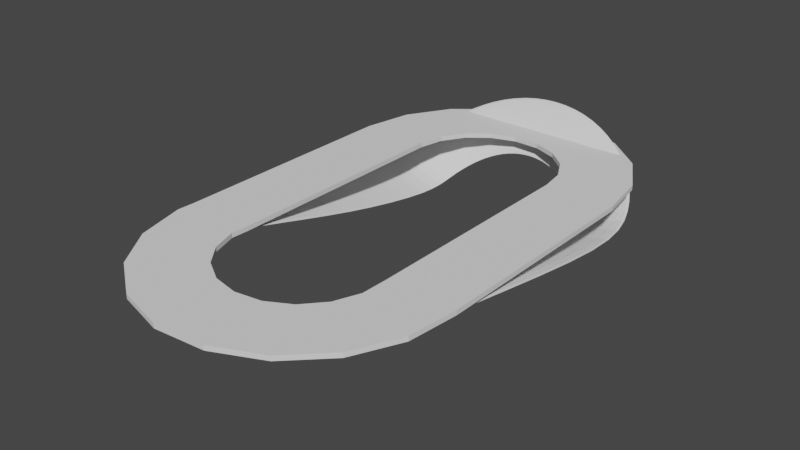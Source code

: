 # Source: Tracks.blend  (saved by Blender 2.81.16; exported with 4.5.12 LTS)
import bpy
from mathutils import Matrix  # noqa: F401  (used for matrix-valued properties, if any)

bpy.ops.wm.read_factory_settings(use_empty=True)
scene = bpy.context.scene
scene.name = 'Scene'

# ---- collections
col_collection = bpy.data.collections.new('Collection'); scene.collection.children.link(col_collection)

# ---- world
world_world = bpy.data.worlds.new('World'); scene.world = world_world
world_world.use_nodes = True; world_world.node_tree.nodes.clear()
_N = world_world.node_tree.nodes; _L = world_world.node_tree.links
n0 = _N.new('ShaderNodeOutputWorld'); n0.name = 'World Output'; n0.location = (300, 300)
n1 = _N.new('ShaderNodeBackground'); n1.name = 'Background'; n1.location = (10, 300)
n1.inputs[0].default_value = (0.05088, 0.05088, 0.05088, 1.0)
_L.new(n1.outputs[0], n0.inputs[0])
n0.is_active_output = True
world_world.color = (0.05088, 0.05088, 0.05088)
world_world.use_sun_shadow = False
world_world.sun_shadow_jitter_overblur = 0.0

# ---- meshes
me_cube = bpy.data.meshes.new('Cube')
me_cube.from_pydata([(-14.68, 27.79, -8.467), (-14.68, 27.62, -6.474), (-14.68, -27.39, -1.0), (-14.68, -27.39, 1.0), (14.68, 29.11, -17.32), (14.68, 28.74, -15.35), (14.68, -27.39, -1.0), (14.68, -27.39, 1.0), (-14.68, 76.79, -18.32), (-14.68, 75.96, -16.5), (14.68, 82.32, -26.96), (14.68, 81.08, -25.39), (-10.72, 97.3, -12.21), (-10.72, 96.24, -10.51), (16.87, 92.75, -22.33), (16.87, 91.38, -20.87), (0.1389, 113.3, -2.87), (0.1389, 111.9, -1.424), (22.63, 100.7, -16.81), (22.63, 99.22, -15.46), (16.59, 122.5, 7.108), (16.59, 121.0, 8.428), (31.27, 105.7, -11.99), (31.27, 104.2, -10.67), (36.65, 127.1, 12.38), (36.65, 125.6, 13.7), (41.75, 108.0, -9.342), (41.75, 106.5, -8.022), (57.9, 126.9, 12.17), (57.9, 125.4, 13.49), (52.8, 107.8, -9.546), (52.8, 106.3, -8.226), (77.78, 121.9, 6.52), (77.78, 120.4, 7.84), (63.1, 105.2, -12.58), (63.1, 103.7, -11.26), (93.88, 112.4, -3.698), (93.88, 111.1, -2.251), (71.39, 99.87, -17.69), (71.39, 98.4, -16.34), (104.3, 96.07, -13.01), (104.3, 95.0, -11.31), (76.68, 91.68, -23.34), (76.68, 90.31, -21.89), (107.7, 75.53, -19.32), (107.7, 74.69, -17.5), (78.33, 81.1, -27.93), (78.33, 79.86, -26.36), (107.7, -25.31, -1.0), (107.7, -25.31, 1.0), (78.33, -25.31, -1.0), (78.33, -25.31, 1.0), (105.6, -46.59, -1.0), (105.6, -46.59, 1.0), (78.04, -36.55, -1.0), (78.04, -36.55, 1.0), (96.41, -65.88, -1.0), (96.41, -65.88, 1.0), (73.92, -47.0, -1.0), (73.92, -47.0, 1.0), (81.15, -80.84, -1.0), (81.15, -80.84, 1.0), (66.47, -55.42, -1.0), (66.47, -55.42, 1.0), (61.69, -89.69, -1.0), (61.69, -89.69, 1.0), (56.59, -60.78, -1.0), (56.59, -60.78, 1.0), (40.38, -91.35, -1.0), (40.38, -91.35, 1.0), (45.48, -62.44, -1.0), (45.48, -62.44, 1.0), (19.79, -85.62, -1.0), (19.79, -85.62, 1.0), (34.46, -60.2, -1.0), (34.46, -60.2, 1.0), (2.395, -73.2, -1.0), (2.395, -73.2, 1.0), (24.88, -54.33, -1.0), (24.88, -54.33, 1.0), (-9.698, -55.57, -1.0), (-9.698, -55.57, 1.0), (17.89, -45.53, -1.0), (17.89, -45.53, 1.0), (-15.03, -34.87, -1.0), (-15.03, -34.87, 1.0), (14.32, -34.87, -1.0), (14.32, -34.87, 1.0)], [], [(0, 2, 3, 1), (6, 4, 5, 7), (2, 0, 4, 6), (7, 5, 1, 3), (4, 10, 11, 5), (1, 9, 8, 0), (0, 8, 10, 4), (5, 11, 9, 1), (8, 12, 14, 10), (9, 13, 12, 8), (11, 15, 13, 9), (10, 14, 15, 11), (15, 19, 17, 13), (14, 18, 19, 15), (12, 16, 18, 14), (13, 17, 16, 12), (16, 20, 22, 18), (17, 21, 20, 16), (19, 23, 21, 17), (18, 22, 23, 19), (20, 24, 26, 22), (21, 25, 24, 20), (23, 27, 25, 21), (22, 26, 27, 23), (27, 31, 29, 25), (26, 30, 31, 27), (24, 28, 30, 26), (25, 29, 28, 24), (28, 32, 34, 30), (29, 33, 32, 28), (31, 35, 33, 29), (30, 34, 35, 31), (33, 37, 36, 32), (35, 39, 37, 33), (34, 38, 39, 35), (32, 36, 38, 34), (39, 43, 41, 37), (38, 42, 43, 39), (36, 40, 42, 38), (37, 41, 40, 36), (40, 44, 46, 42), (41, 45, 44, 40), (43, 47, 45, 41), (42, 46, 47, 43), (47, 51, 49, 45), (46, 50, 51, 47), (44, 48, 50, 46), (45, 49, 48, 44), (48, 52, 54, 50), (49, 53, 52, 48), (51, 55, 53, 49), (50, 54, 55, 51), (52, 56, 58, 54), (53, 57, 56, 52), (55, 59, 57, 53), (54, 58, 59, 55), (59, 63, 61, 57), (58, 62, 63, 59), (56, 60, 62, 58), (57, 61, 60, 56), (60, 64, 66, 62), (61, 65, 64, 60), (63, 67, 65, 61), (62, 66, 67, 63), (65, 69, 68, 64), (67, 71, 69, 65), (66, 70, 71, 67), (64, 68, 70, 66), (71, 75, 73, 69), (70, 74, 75, 71), (68, 72, 74, 70), (69, 73, 72, 68), (72, 76, 78, 74), (73, 77, 76, 72), (75, 79, 77, 73), (74, 78, 79, 75), (79, 83, 81, 77), (78, 82, 83, 79), (76, 80, 82, 78), (77, 81, 80, 76), (82, 86, 87, 83), (80, 84, 86, 82), (81, 85, 84, 80), (83, 87, 85, 81), (84, 2, 6, 86), (86, 6, 7, 87), (87, 7, 3, 85), (85, 3, 2, 84)])
_uv = me_cube.uv_layers.new(name='UVMap')
_uv.uv.foreach_set('vector', [0.2497, 0.5333, 0.2497, 0.2943, 0.2497, 0.2943, 0.2497, 0.5325, 0.3768, 0.2943, 0.3768, 0.539, 0.3768, 0.5374, 0.3768, 0.2943, 0.2497, 0.2943, 0.2497, 0.5333, 0.3768, 0.539, 0.3768, 0.2943, 0.3768, 0.2943, 0.3768, 0.5374, 0.2497, 0.5325, 0.2497, 0.2943, 0.3768, 0.539, 0.3768, 0.7694, 0.3768, 0.764, 0.3768, 0.5374, 0.2497, 0.5325, 0.2497, 0.7419, 0.2497, 0.7454, 0.2497, 0.5333, 0.2497, 0.5333, 0.2497, 0.7454, 0.3768, 0.7694, 0.3768, 0.539, 0.3768, 0.5374, 0.3768, 0.764, 0.2497, 0.7419, 0.2497, 0.5325, 0.2497, 0.7454, 0.2668, 0.8342, 0.3863, 0.8146, 0.3768, 0.7694, 0.2497, 0.7419, 0.2668, 0.8296, 0.2668, 0.8342, 0.2497, 0.7454, 0.3768, 0.764, 0.3863, 0.8086, 0.2668, 0.8296, 0.2497, 0.7419, 0.3768, 0.7694, 0.3863, 0.8146, 0.3863, 0.8086, 0.3768, 0.764, 0.3863, 0.8086, 0.4112, 0.8426, 0.3138, 0.8976, 0.2668, 0.8296, 0.3863, 0.8146, 0.4112, 0.8489, 0.4112, 0.8426, 0.3863, 0.8086, 0.2668, 0.8342, 0.3138, 0.9036, 0.4112, 0.8489, 0.3863, 0.8146, 0.2668, 0.8296, 0.3138, 0.8976, 0.3138, 0.9036, 0.2668, 0.8342, 0.3138, 0.9036, 0.3851, 0.9432, 0.4486, 0.8705, 0.4112, 0.8489, 0.3138, 0.8976, 0.3851, 0.9367, 0.3851, 0.9432, 0.3138, 0.9036, 0.4112, 0.8426, 0.4486, 0.864, 0.3851, 0.9367, 0.3138, 0.8976, 0.4112, 0.8489, 0.4486, 0.8705, 0.4486, 0.864, 0.4112, 0.8426, 0.3851, 0.9432, 0.4719, 0.9632, 0.494, 0.8806, 0.4486, 0.8705, 0.3851, 0.9367, 0.4719, 0.9567, 0.4719, 0.9632, 0.3851, 0.9432, 0.4486, 0.864, 0.494, 0.8741, 0.4719, 0.9567, 0.3851, 0.9367, 0.4486, 0.8705, 0.494, 0.8806, 0.494, 0.8741, 0.4486, 0.864, 0.494, 0.8741, 0.5419, 0.8733, 0.564, 0.9559, 0.4719, 0.9567, 0.494, 0.8806, 0.5419, 0.8798, 0.5419, 0.8733, 0.494, 0.8741, 0.4719, 0.9632, 0.564, 0.9624, 0.5419, 0.8798, 0.494, 0.8806, 0.4719, 0.9567, 0.564, 0.9559, 0.564, 0.9624, 0.4719, 0.9632, 0.564, 0.9624, 0.65, 0.9409, 0.5865, 0.8683, 0.5419, 0.8798, 0.564, 0.9559, 0.65, 0.9344, 0.65, 0.9409, 0.564, 0.9624, 0.5419, 0.8733, 0.5865, 0.8618, 0.65, 0.9344, 0.564, 0.9559, 0.5419, 0.8798, 0.5865, 0.8683, 0.5865, 0.8618, 0.5419, 0.8733, 0.65, 0.9344, 0.7197, 0.8939, 0.7197, 0.8999, 0.65, 0.9409, 0.5865, 0.8618, 0.6224, 0.839, 0.7197, 0.8939, 0.65, 0.9344, 0.5865, 0.8683, 0.6224, 0.8454, 0.6224, 0.839, 0.5865, 0.8618, 0.65, 0.9409, 0.7197, 0.8999, 0.6224, 0.8454, 0.5865, 0.8683, 0.6224, 0.839, 0.6453, 0.804, 0.7647, 0.8243, 0.7197, 0.8939, 0.6224, 0.8454, 0.6453, 0.8099, 0.6453, 0.804, 0.6224, 0.839, 0.7197, 0.8999, 0.7647, 0.8289, 0.6453, 0.8099, 0.6224, 0.8454, 0.7197, 0.8939, 0.7647, 0.8243, 0.7647, 0.8289, 0.7197, 0.8999, 0.7647, 0.8289, 0.7796, 0.74, 0.6524, 0.7641, 0.6453, 0.8099, 0.7647, 0.8243, 0.7796, 0.7364, 0.7796, 0.74, 0.7647, 0.8289, 0.6453, 0.804, 0.6524, 0.7587, 0.7796, 0.7364, 0.7647, 0.8243, 0.6453, 0.8099, 0.6524, 0.7641, 0.6524, 0.7587, 0.6453, 0.804, 0.6524, 0.7587, 0.6524, 0.3033, 0.7796, 0.3033, 0.7796, 0.7364, 0.6524, 0.7641, 0.6524, 0.3033, 0.6524, 0.3033, 0.6524, 0.7587, 0.7796, 0.74, 0.7796, 0.3033, 0.6524, 0.3033, 0.6524, 0.7641, 0.7796, 0.7364, 0.7796, 0.3033, 0.7796, 0.3033, 0.7796, 0.74, 0.7796, 0.3033, 0.7706, 0.2112, 0.6511, 0.2547, 0.6524, 0.3033, 0.7796, 0.3033, 0.7706, 0.2112, 0.7706, 0.2112, 0.7796, 0.3033, 0.6524, 0.3033, 0.6511, 0.2547, 0.7706, 0.2112, 0.7796, 0.3033, 0.6524, 0.3033, 0.6511, 0.2547, 0.6511, 0.2547, 0.6524, 0.3033, 0.7706, 0.2112, 0.7307, 0.1277, 0.6333, 0.2094, 0.6511, 0.2547, 0.7706, 0.2112, 0.7307, 0.1277, 0.7307, 0.1277, 0.7706, 0.2112, 0.6511, 0.2547, 0.6333, 0.2094, 0.7307, 0.1277, 0.7706, 0.2112, 0.6511, 0.2547, 0.6333, 0.2094, 0.6333, 0.2094, 0.6511, 0.2547, 0.6333, 0.2094, 0.6011, 0.1729, 0.6646, 0.06284, 0.7307, 0.1277, 0.6333, 0.2094, 0.6011, 0.1729, 0.6011, 0.1729, 0.6333, 0.2094, 0.7307, 0.1277, 0.6646, 0.06284, 0.6011, 0.1729, 0.6333, 0.2094, 0.7307, 0.1277, 0.6646, 0.06284, 0.6646, 0.06284, 0.7307, 0.1277, 0.6646, 0.06284, 0.5804, 0.02453, 0.5583, 0.1497, 0.6011, 0.1729, 0.6646, 0.06284, 0.5804, 0.02453, 0.5804, 0.02453, 0.6646, 0.06284, 0.6011, 0.1729, 0.5583, 0.1497, 0.5804, 0.02453, 0.6646, 0.06284, 0.6011, 0.1729, 0.5583, 0.1497, 0.5583, 0.1497, 0.6011, 0.1729, 0.5804, 0.02453, 0.4881, 0.01734, 0.4881, 0.01734, 0.5804, 0.02453, 0.5583, 0.1497, 0.5102, 0.1425, 0.4881, 0.01734, 0.5804, 0.02453, 0.5583, 0.1497, 0.5102, 0.1425, 0.5102, 0.1425, 0.5583, 0.1497, 0.5804, 0.02453, 0.4881, 0.01734, 0.5102, 0.1425, 0.5583, 0.1497, 0.5102, 0.1425, 0.4625, 0.1522, 0.3989, 0.04215, 0.4881, 0.01734, 0.5102, 0.1425, 0.4625, 0.1522, 0.4625, 0.1522, 0.5102, 0.1425, 0.4881, 0.01734, 0.3989, 0.04215, 0.4625, 0.1522, 0.5102, 0.1425, 0.4881, 0.01734, 0.3989, 0.04215, 0.3989, 0.04215, 0.4881, 0.01734, 0.3989, 0.04215, 0.3236, 0.09596, 0.421, 0.1777, 0.4625, 0.1522, 0.3989, 0.04215, 0.3236, 0.09596, 0.3236, 0.09596, 0.3989, 0.04215, 0.4625, 0.1522, 0.421, 0.1777, 0.3236, 0.09596, 0.3989, 0.04215, 0.4625, 0.1522, 0.421, 0.1777, 0.421, 0.1777, 0.4625, 0.1522, 0.421, 0.1777, 0.3907, 0.2158, 0.2712, 0.1723, 0.3236, 0.09596, 0.421, 0.1777, 0.3907, 0.2158, 0.3907, 0.2158, 0.421, 0.1777, 0.3236, 0.09596, 0.2712, 0.1723, 0.3907, 0.2158, 0.421, 0.1777, 0.3236, 0.09596, 0.2712, 0.1723, 0.2712, 0.1723, 0.3236, 0.09596, 0.3907, 0.2158, 0.3753, 0.2619, 0.3753, 0.2619, 0.3907, 0.2158, 0.2712, 0.1723, 0.2481, 0.2619, 0.3753, 0.2619, 0.3907, 0.2158, 0.2712, 0.1723, 0.2481, 0.2619, 0.2481, 0.2619, 0.2712, 0.1723, 0.3907, 0.2158, 0.3753, 0.2619, 0.2481, 0.2619, 0.2712, 0.1723, 0.2481, 0.2619, 0.2497, 0.2943, 0.3768, 0.2943, 0.3753, 0.2619, 0.3753, 0.2619, 0.3768, 0.2943, 0.3768, 0.2943, 0.3753, 0.2619, 0.3753, 0.2619, 0.3768, 0.2943, 0.2497, 0.2943, 0.2481, 0.2619, 0.2481, 0.2619, 0.2497, 0.2943, 0.2497, 0.2943, 0.2481, 0.2619])
me_cube.use_remesh_fix_poles = True
me_cube.use_remesh_preserve_attributes = False
me_cube.use_mirror_vertex_groups = False
me_cube.update()
me_cube_002 = bpy.data.meshes.new('Cube.002')
me_cube_002.from_pydata([(-14.68, 27.39, -1.0), (-14.68, 27.39, 1.0), (-14.68, -27.39, -1.0), (-14.68, -27.39, 1.0), (14.68, 27.39, -1.0), (14.68, 27.39, 1.0), (14.68, -27.39, -1.0), (14.68, -27.39, 1.0), (-14.68, 72.62, -1.0), (-14.68, 72.62, 1.0), (14.68, 72.62, -1.0), (14.68, 72.62, 1.0), (-10.72, 93.5, -1.0), (-10.72, 93.5, 1.0), (16.87, 83.46, -1.0), (16.87, 83.46, 1.0), (0.1389, 111.8, -1.0), (0.1389, 111.8, 1.0), (22.63, 92.9, -1.0), (22.63, 92.9, 1.0), (16.59, 125.2, -1.0), (16.59, 125.2, 1.0), (31.27, 99.79, -1.0), (31.27, 99.79, 1.0), (36.65, 132.2, -1.0), (36.65, 132.2, 1.0), (41.75, 103.3, -1.0), (41.75, 103.3, 1.0), (57.9, 132.0, -1.0), (57.9, 132.0, 1.0), (52.8, 103.0, -1.0), (52.8, 103.0, 1.0), (77.78, 124.4, -1.0), (77.78, 124.4, 1.0), (63.1, 99.01, -1.0), (63.1, 99.01, 1.0), (93.88, 110.6, -1.0), (93.88, 110.6, 1.0), (71.39, 91.7, -1.0), (71.39, 91.7, 1.0), (104.3, 92.03, -1.0), (104.3, 92.03, 1.0), (76.68, 81.99, -1.0), (76.68, 81.99, 1.0), (107.7, 71.06, -1.0), (107.7, 71.06, 1.0), (78.33, 71.06, -1.0), (78.33, 71.06, 1.0), (107.7, -25.31, -1.0), (107.7, -25.31, 1.0), (78.33, -25.31, -1.0), (78.33, -25.31, 1.0), (105.6, -46.59, -1.0), (105.6, -46.59, 1.0), (78.04, -36.55, -1.0), (78.04, -36.55, 1.0), (96.41, -65.88, -1.0), (96.41, -65.88, 1.0), (73.92, -47.0, -1.0), (73.92, -47.0, 1.0), (81.15, -80.84, -1.0), (81.15, -80.84, 1.0), (66.47, -55.42, -1.0), (66.47, -55.42, 1.0), (61.69, -89.69, -1.0), (61.69, -89.69, 1.0), (56.59, -60.78, -1.0), (56.59, -60.78, 1.0), (40.38, -91.35, -1.0), (40.38, -91.35, 1.0), (45.48, -62.44, -1.0), (45.48, -62.44, 1.0), (19.79, -85.62, -1.0), (19.79, -85.62, 1.0), (34.46, -60.2, -1.0), (34.46, -60.2, 1.0), (2.395, -73.2, -1.0), (2.395, -73.2, 1.0), (24.88, -54.33, -1.0), (24.88, -54.33, 1.0), (-9.698, -55.57, -1.0), (-9.698, -55.57, 1.0), (17.89, -45.53, -1.0), (17.89, -45.53, 1.0), (-15.03, -34.87, -1.0), (-15.03, -34.87, 1.0), (14.32, -34.87, -1.0), (14.32, -34.87, 1.0)], [], [(0, 2, 3, 1), (6, 4, 5, 7), (2, 0, 4, 6), (7, 5, 1, 3), (4, 10, 11, 5), (1, 9, 8, 0), (0, 8, 10, 4), (5, 11, 9, 1), (8, 12, 14, 10), (9, 13, 12, 8), (11, 15, 13, 9), (10, 14, 15, 11), (15, 19, 17, 13), (14, 18, 19, 15), (12, 16, 18, 14), (13, 17, 16, 12), (16, 20, 22, 18), (17, 21, 20, 16), (19, 23, 21, 17), (18, 22, 23, 19), (20, 24, 26, 22), (21, 25, 24, 20), (23, 27, 25, 21), (22, 26, 27, 23), (27, 31, 29, 25), (26, 30, 31, 27), (24, 28, 30, 26), (25, 29, 28, 24), (28, 32, 34, 30), (29, 33, 32, 28), (31, 35, 33, 29), (30, 34, 35, 31), (33, 37, 36, 32), (35, 39, 37, 33), (34, 38, 39, 35), (32, 36, 38, 34), (39, 43, 41, 37), (38, 42, 43, 39), (36, 40, 42, 38), (37, 41, 40, 36), (40, 44, 46, 42), (41, 45, 44, 40), (43, 47, 45, 41), (42, 46, 47, 43), (47, 51, 49, 45), (46, 50, 51, 47), (44, 48, 50, 46), (45, 49, 48, 44), (48, 52, 54, 50), (49, 53, 52, 48), (51, 55, 53, 49), (50, 54, 55, 51), (52, 56, 58, 54), (53, 57, 56, 52), (55, 59, 57, 53), (54, 58, 59, 55), (59, 63, 61, 57), (58, 62, 63, 59), (56, 60, 62, 58), (57, 61, 60, 56), (60, 64, 66, 62), (61, 65, 64, 60), (63, 67, 65, 61), (62, 66, 67, 63), (65, 69, 68, 64), (67, 71, 69, 65), (66, 70, 71, 67), (64, 68, 70, 66), (71, 75, 73, 69), (70, 74, 75, 71), (68, 72, 74, 70), (69, 73, 72, 68), (72, 76, 78, 74), (73, 77, 76, 72), (75, 79, 77, 73), (74, 78, 79, 75), (79, 83, 81, 77), (78, 82, 83, 79), (76, 80, 82, 78), (77, 81, 80, 76), (82, 86, 87, 83), (80, 84, 86, 82), (81, 85, 84, 80), (83, 87, 85, 81), (84, 2, 6, 86), (86, 6, 7, 87), (87, 7, 3, 85), (85, 3, 2, 84)])
_uv = me_cube_002.uv_layers.new(name='UVMap')
_uv.uv.foreach_set('vector', [0.2497, 0.5315, 0.2497, 0.2943, 0.2497, 0.2943, 0.2497, 0.5315, 0.3768, 0.2943, 0.3768, 0.5315, 0.3768, 0.5315, 0.3768, 0.2943, 0.2497, 0.2943, 0.2497, 0.5315, 0.3768, 0.5315, 0.3768, 0.2943, 0.3768, 0.2943, 0.3768, 0.5315, 0.2497, 0.5315, 0.2497, 0.2943, 0.3768, 0.5315, 0.3768, 0.7274, 0.3768, 0.7274, 0.3768, 0.5315, 0.2497, 0.5315, 0.2497, 0.7274, 0.2497, 0.7274, 0.2497, 0.5315, 0.2497, 0.5315, 0.2497, 0.7274, 0.3768, 0.7274, 0.3768, 0.5315, 0.3768, 0.5315, 0.3768, 0.7274, 0.2497, 0.7274, 0.2497, 0.5315, 0.2497, 0.7274, 0.2668, 0.8178, 0.3863, 0.7743, 0.3768, 0.7274, 0.2497, 0.7274, 0.2668, 0.8178, 0.2668, 0.8178, 0.2497, 0.7274, 0.3768, 0.7274, 0.3863, 0.7743, 0.2668, 0.8178, 0.2497, 0.7274, 0.3768, 0.7274, 0.3863, 0.7743, 0.3863, 0.7743, 0.3768, 0.7274, 0.3863, 0.7743, 0.4112, 0.8152, 0.3138, 0.8969, 0.2668, 0.8178, 0.3863, 0.7743, 0.4112, 0.8152, 0.4112, 0.8152, 0.3863, 0.7743, 0.2668, 0.8178, 0.3138, 0.8969, 0.4112, 0.8152, 0.3863, 0.7743, 0.2668, 0.8178, 0.3138, 0.8969, 0.3138, 0.8969, 0.2668, 0.8178, 0.3138, 0.8969, 0.3851, 0.9551, 0.4486, 0.845, 0.4112, 0.8152, 0.3138, 0.8969, 0.3851, 0.9551, 0.3851, 0.9551, 0.3138, 0.8969, 0.4112, 0.8152, 0.4486, 0.845, 0.3851, 0.9551, 0.3138, 0.8969, 0.4112, 0.8152, 0.4486, 0.845, 0.4486, 0.845, 0.4112, 0.8152, 0.3851, 0.9551, 0.4719, 0.9855, 0.494, 0.8603, 0.4486, 0.845, 0.3851, 0.9551, 0.4719, 0.9855, 0.4719, 0.9855, 0.3851, 0.9551, 0.4486, 0.845, 0.494, 0.8603, 0.4719, 0.9855, 0.3851, 0.9551, 0.4486, 0.845, 0.494, 0.8603, 0.494, 0.8603, 0.4486, 0.845, 0.494, 0.8603, 0.5419, 0.8591, 0.564, 0.9843, 0.4719, 0.9855, 0.494, 0.8603, 0.5419, 0.8591, 0.5419, 0.8591, 0.494, 0.8603, 0.4719, 0.9855, 0.564, 0.9843, 0.5419, 0.8591, 0.494, 0.8603, 0.4719, 0.9855, 0.564, 0.9843, 0.564, 0.9843, 0.4719, 0.9855, 0.564, 0.9843, 0.65, 0.9518, 0.5865, 0.8417, 0.5419, 0.8591, 0.564, 0.9843, 0.65, 0.9518, 0.65, 0.9518, 0.564, 0.9843, 0.5419, 0.8591, 0.5865, 0.8417, 0.65, 0.9518, 0.564, 0.9843, 0.5419, 0.8591, 0.5865, 0.8417, 0.5865, 0.8417, 0.5419, 0.8591, 0.65, 0.9518, 0.7197, 0.8917, 0.7197, 0.8917, 0.65, 0.9518, 0.5865, 0.8417, 0.6224, 0.81, 0.7197, 0.8917, 0.65, 0.9518, 0.5865, 0.8417, 0.6224, 0.81, 0.6224, 0.81, 0.5865, 0.8417, 0.65, 0.9518, 0.7197, 0.8917, 0.6224, 0.81, 0.5865, 0.8417, 0.6224, 0.81, 0.6453, 0.768, 0.7647, 0.8114, 0.7197, 0.8917, 0.6224, 0.81, 0.6453, 0.768, 0.6453, 0.768, 0.6224, 0.81, 0.7197, 0.8917, 0.7647, 0.8114, 0.6453, 0.768, 0.6224, 0.81, 0.7197, 0.8917, 0.7647, 0.8114, 0.7647, 0.8114, 0.7197, 0.8917, 0.7647, 0.8114, 0.7796, 0.7206, 0.6524, 0.7206, 0.6453, 0.768, 0.7647, 0.8114, 0.7796, 0.7206, 0.7796, 0.7206, 0.7647, 0.8114, 0.6453, 0.768, 0.6524, 0.7206, 0.7796, 0.7206, 0.7647, 0.8114, 0.6453, 0.768, 0.6524, 0.7206, 0.6524, 0.7206, 0.6453, 0.768, 0.6524, 0.7206, 0.6524, 0.3033, 0.7796, 0.3033, 0.7796, 0.7206, 0.6524, 0.7206, 0.6524, 0.3033, 0.6524, 0.3033, 0.6524, 0.7206, 0.7796, 0.7206, 0.7796, 0.3033, 0.6524, 0.3033, 0.6524, 0.7206, 0.7796, 0.7206, 0.7796, 0.3033, 0.7796, 0.3033, 0.7796, 0.7206, 0.7796, 0.3033, 0.7706, 0.2112, 0.6511, 0.2547, 0.6524, 0.3033, 0.7796, 0.3033, 0.7706, 0.2112, 0.7706, 0.2112, 0.7796, 0.3033, 0.6524, 0.3033, 0.6511, 0.2547, 0.7706, 0.2112, 0.7796, 0.3033, 0.6524, 0.3033, 0.6511, 0.2547, 0.6511, 0.2547, 0.6524, 0.3033, 0.7706, 0.2112, 0.7307, 0.1277, 0.6333, 0.2094, 0.6511, 0.2547, 0.7706, 0.2112, 0.7307, 0.1277, 0.7307, 0.1277, 0.7706, 0.2112, 0.6511, 0.2547, 0.6333, 0.2094, 0.7307, 0.1277, 0.7706, 0.2112, 0.6511, 0.2547, 0.6333, 0.2094, 0.6333, 0.2094, 0.6511, 0.2547, 0.6333, 0.2094, 0.6011, 0.1729, 0.6646, 0.06284, 0.7307, 0.1277, 0.6333, 0.2094, 0.6011, 0.1729, 0.6011, 0.1729, 0.6333, 0.2094, 0.7307, 0.1277, 0.6646, 0.06284, 0.6011, 0.1729, 0.6333, 0.2094, 0.7307, 0.1277, 0.6646, 0.06284, 0.6646, 0.06284, 0.7307, 0.1277, 0.6646, 0.06284, 0.5804, 0.02453, 0.5583, 0.1497, 0.6011, 0.1729, 0.6646, 0.06284, 0.5804, 0.02453, 0.5804, 0.02453, 0.6646, 0.06284, 0.6011, 0.1729, 0.5583, 0.1497, 0.5804, 0.02453, 0.6646, 0.06284, 0.6011, 0.1729, 0.5583, 0.1497, 0.5583, 0.1497, 0.6011, 0.1729, 0.5804, 0.02453, 0.4881, 0.01734, 0.4881, 0.01734, 0.5804, 0.02453, 0.5583, 0.1497, 0.5102, 0.1425, 0.4881, 0.01734, 0.5804, 0.02453, 0.5583, 0.1497, 0.5102, 0.1425, 0.5102, 0.1425, 0.5583, 0.1497, 0.5804, 0.02453, 0.4881, 0.01734, 0.5102, 0.1425, 0.5583, 0.1497, 0.5102, 0.1425, 0.4625, 0.1522, 0.3989, 0.04215, 0.4881, 0.01734, 0.5102, 0.1425, 0.4625, 0.1522, 0.4625, 0.1522, 0.5102, 0.1425, 0.4881, 0.01734, 0.3989, 0.04215, 0.4625, 0.1522, 0.5102, 0.1425, 0.4881, 0.01734, 0.3989, 0.04215, 0.3989, 0.04215, 0.4881, 0.01734, 0.3989, 0.04215, 0.3236, 0.09596, 0.421, 0.1777, 0.4625, 0.1522, 0.3989, 0.04215, 0.3236, 0.09596, 0.3236, 0.09596, 0.3989, 0.04215, 0.4625, 0.1522, 0.421, 0.1777, 0.3236, 0.09596, 0.3989, 0.04215, 0.4625, 0.1522, 0.421, 0.1777, 0.421, 0.1777, 0.4625, 0.1522, 0.421, 0.1777, 0.3907, 0.2158, 0.2712, 0.1723, 0.3236, 0.09596, 0.421, 0.1777, 0.3907, 0.2158, 0.3907, 0.2158, 0.421, 0.1777, 0.3236, 0.09596, 0.2712, 0.1723, 0.3907, 0.2158, 0.421, 0.1777, 0.3236, 0.09596, 0.2712, 0.1723, 0.2712, 0.1723, 0.3236, 0.09596, 0.3907, 0.2158, 0.3753, 0.2619, 0.3753, 0.2619, 0.3907, 0.2158, 0.2712, 0.1723, 0.2481, 0.2619, 0.3753, 0.2619, 0.3907, 0.2158, 0.2712, 0.1723, 0.2481, 0.2619, 0.2481, 0.2619, 0.2712, 0.1723, 0.3907, 0.2158, 0.3753, 0.2619, 0.2481, 0.2619, 0.2712, 0.1723, 0.2481, 0.2619, 0.2497, 0.2943, 0.3768, 0.2943, 0.3753, 0.2619, 0.3753, 0.2619, 0.3768, 0.2943, 0.3768, 0.2943, 0.3753, 0.2619, 0.3753, 0.2619, 0.3768, 0.2943, 0.2497, 0.2943, 0.2481, 0.2619, 0.2481, 0.2619, 0.2497, 0.2943, 0.2497, 0.2943, 0.2481, 0.2619])
me_cube_002.use_remesh_fix_poles = True
me_cube_002.use_remesh_preserve_attributes = False
me_cube_002.use_mirror_vertex_groups = False
me_cube_002.update()

# ---- objects
ob_cube = bpy.data.objects.new('Cube', me_cube)
ob_cube_001 = bpy.data.objects.new('Cube.001', me_cube_002)

# ---- transforms, parenting, visibility, modifiers, constraints
ob_cube.location = (0.0, 0.0, 0.0)
ob_cube.lineart.crease_threshold = 0.0
_m = ob_cube.modifiers.new('Subdivision', 'SUBSURF')
_m.uv_smooth = 'PRESERVE_CORNERS'
_m.levels = 2
_m.show_only_control_edges = False
ob_cube_001.location = (0.0, 0.0, 0.0)
ob_cube_001.lineart.crease_threshold = 0.0

# ---- collection membership
col_collection.objects.link(ob_cube)
col_collection.objects.link(ob_cube_001)

# ---- scene / render settings (as saved in the file)
scene.frame_start = 1; scene.frame_end = 250; scene.frame_set(49)
scene.render.engine = 'BLENDER_EEVEE_NEXT'
scene.cycles.use_denoising = False
scene.cycles.samples = 128
scene.cycles.sampling_pattern = 'TABULATED_SOBOL'
scene.cycles.use_adaptive_sampling = False
scene.cycles.use_light_tree = False
scene.view_settings.view_transform = 'Filmic'
bpy.context.view_layer.update()

# ---- added for rendering (the .blend has no active camera and no usable light): camera, sun
cam_auto = bpy.data.cameras.new('AutoCamera')
cam_auto.lens = 50.0
cam_auto.sensor_width = 36.0
cam_auto.clip_end = 4196.17
ob_auto_camera = bpy.data.objects.new('AutoCamera', cam_auto)
scene.collection.objects.link(ob_auto_camera)
ob_auto_camera.location = (285.428, -266.48, 184.162)
ob_auto_camera.rotation_euler = (1.09748, -7.21219e-08, 0.694738)
scene.camera = ob_auto_camera
light_auto_sun = bpy.data.lights.new('AutoSun', 'SUN')
light_auto_sun.energy = 3.0
light_auto_sun.angle = 0.0523599
ob_auto_sun = bpy.data.objects.new('AutoSun', light_auto_sun)
scene.collection.objects.link(ob_auto_sun)
ob_auto_sun.rotation_euler = (0.872665, 0.174533, 0.523599)
bpy.context.view_layer.update()
